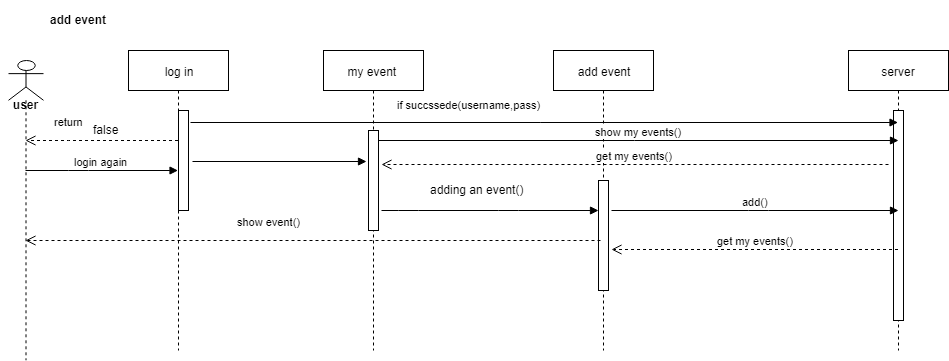

The diagram above was exported from draw.io. Its source (the exported page's mxGraphModel, read from the mxfile embedded in the PNG):
<mxGraphModel dx="2077" dy="533" grid="1" gridSize="10" guides="1" tooltips="1" connect="1" arrows="1" fold="1" page="1" pageScale="1" pageWidth="827" pageHeight="1169" math="0" shadow="0">
  <root>
    <mxCell id="0" />
    <mxCell id="1" parent="0" />
    <mxCell id="8Ud6NUlNWFyyr5iVcvkw-10" value="add event" style="shape=umlLifeline;perimeter=lifelinePerimeter;whiteSpace=wrap;html=1;container=1;collapsible=0;recursiveResize=0;outlineConnect=0;" parent="1" vertex="1">
      <mxGeometry x="275" y="60" width="100" height="300" as="geometry" />
    </mxCell>
    <mxCell id="8Ud6NUlNWFyyr5iVcvkw-17" value="" style="html=1;points=[];perimeter=orthogonalPerimeter;" parent="8Ud6NUlNWFyyr5iVcvkw-10" vertex="1">
      <mxGeometry x="45" y="130" width="10" height="110" as="geometry" />
    </mxCell>
    <mxCell id="8Ud6NUlNWFyyr5iVcvkw-11" value="server" style="shape=umlLifeline;perimeter=lifelinePerimeter;whiteSpace=wrap;html=1;container=1;collapsible=0;recursiveResize=0;outlineConnect=0;" parent="1" vertex="1">
      <mxGeometry x="570" y="60" width="100" height="300" as="geometry" />
    </mxCell>
    <mxCell id="8Ud6NUlNWFyyr5iVcvkw-39" value="" style="html=1;points=[];perimeter=orthogonalPerimeter;" parent="8Ud6NUlNWFyyr5iVcvkw-11" vertex="1">
      <mxGeometry x="45" y="60" width="10" height="210" as="geometry" />
    </mxCell>
    <mxCell id="8Ud6NUlNWFyyr5iVcvkw-12" value="" style="shape=umlLifeline;participant=umlActor;perimeter=lifelinePerimeter;whiteSpace=wrap;html=1;container=1;collapsible=0;recursiveResize=0;verticalAlign=top;spacingTop=36;labelBackgroundColor=#ffffff;outlineConnect=0;" parent="1" vertex="1">
      <mxGeometry x="-270" y="69.800048828125" width="35" height="300" as="geometry" />
    </mxCell>
    <mxCell id="8Ud6NUlNWFyyr5iVcvkw-16" value="user" style="text;align=center;fontStyle=1;verticalAlign=middle;spacingLeft=3;spacingRight=3;strokeColor=none;rotatable=0;points=[[0,0.5],[1,0.5]];portConstraint=eastwest;" parent="8Ud6NUlNWFyyr5iVcvkw-12" vertex="1">
      <mxGeometry x="-7.5" y="40.199951171875" width="50" height="10" as="geometry" />
    </mxCell>
    <mxCell id="8Ud6NUlNWFyyr5iVcvkw-15" value="add event" style="text;align=center;fontStyle=1;verticalAlign=middle;spacingLeft=3;spacingRight=3;strokeColor=none;rotatable=0;points=[[0,0.5],[1,0.5]];portConstraint=eastwest;" parent="1" vertex="1">
      <mxGeometry x="-245" y="10" width="90" height="40" as="geometry" />
    </mxCell>
    <mxCell id="8Ud6NUlNWFyyr5iVcvkw-24" value="adding an event()" style="text;html=1;resizable=0;points=[];autosize=1;align=left;verticalAlign=top;spacingTop=-4;" parent="1" vertex="1">
      <mxGeometry x="150" y="190" width="110" height="20" as="geometry" />
    </mxCell>
    <mxCell id="8Ud6NUlNWFyyr5iVcvkw-25" value="add()" style="html=1;verticalAlign=bottom;endArrow=block;" parent="1" edge="1">
      <mxGeometry width="80" relative="1" as="geometry">
        <mxPoint x="333" y="220" as="sourcePoint" />
        <mxPoint x="620" y="220" as="targetPoint" />
        <Array as="points">
          <mxPoint x="480" y="220" />
        </Array>
      </mxGeometry>
    </mxCell>
    <mxCell id="8Ud6NUlNWFyyr5iVcvkw-26" value="get my events()" style="html=1;verticalAlign=bottom;endArrow=open;dashed=1;endSize=8;entryX=1.32;entryY=0.623;entryDx=0;entryDy=0;entryPerimeter=0;" parent="1" source="8Ud6NUlNWFyyr5iVcvkw-11" target="8Ud6NUlNWFyyr5iVcvkw-17" edge="1">
      <mxGeometry relative="1" as="geometry">
        <mxPoint x="500" y="220" as="sourcePoint" />
        <mxPoint x="420" y="220" as="targetPoint" />
      </mxGeometry>
    </mxCell>
    <mxCell id="8Ud6NUlNWFyyr5iVcvkw-27" value="show event()&lt;br&gt;" style="html=1;verticalAlign=bottom;endArrow=open;dashed=1;endSize=8;" parent="1" target="8Ud6NUlNWFyyr5iVcvkw-12" edge="1">
      <mxGeometry x="0.1544" y="-10" relative="1" as="geometry">
        <mxPoint x="322" y="250" as="sourcePoint" />
        <mxPoint x="220" y="239.5" as="targetPoint" />
        <Array as="points">
          <mxPoint x="300" y="250" />
        </Array>
        <mxPoint as="offset" />
      </mxGeometry>
    </mxCell>
    <mxCell id="8Ud6NUlNWFyyr5iVcvkw-28" value="my event&amp;nbsp;" style="shape=umlLifeline;perimeter=lifelinePerimeter;whiteSpace=wrap;html=1;container=1;collapsible=0;recursiveResize=0;outlineConnect=0;" parent="1" vertex="1">
      <mxGeometry x="45" y="60" width="100" height="300" as="geometry" />
    </mxCell>
    <mxCell id="8Ud6NUlNWFyyr5iVcvkw-29" value="" style="html=1;points=[];perimeter=orthogonalPerimeter;" parent="8Ud6NUlNWFyyr5iVcvkw-28" vertex="1">
      <mxGeometry x="45" y="80" width="10" height="100" as="geometry" />
    </mxCell>
    <mxCell id="8Ud6NUlNWFyyr5iVcvkw-31" value="log in" style="shape=umlLifeline;perimeter=lifelinePerimeter;whiteSpace=wrap;html=1;container=1;collapsible=0;recursiveResize=0;outlineConnect=0;" parent="1" vertex="1">
      <mxGeometry x="-150" y="60" width="100" height="300" as="geometry" />
    </mxCell>
    <mxCell id="8Ud6NUlNWFyyr5iVcvkw-35" value="" style="html=1;points=[];perimeter=orthogonalPerimeter;" parent="8Ud6NUlNWFyyr5iVcvkw-31" vertex="1">
      <mxGeometry x="50" y="60" width="10" height="100" as="geometry" />
    </mxCell>
    <mxCell id="8Ud6NUlNWFyyr5iVcvkw-36" value="if succssede(username,pass)" style="html=1;verticalAlign=bottom;endArrow=block;exitX=1.188;exitY=0.124;exitDx=0;exitDy=0;exitPerimeter=0;" parent="1" source="8Ud6NUlNWFyyr5iVcvkw-35" target="8Ud6NUlNWFyyr5iVcvkw-11" edge="1">
      <mxGeometry x="-0.2131" y="9" relative="1" as="geometry">
        <mxPoint x="-90" y="120" as="sourcePoint" />
        <mxPoint y="130" as="targetPoint" />
        <mxPoint as="offset" />
      </mxGeometry>
    </mxCell>
    <mxCell id="8Ud6NUlNWFyyr5iVcvkw-37" value="return" style="html=1;verticalAlign=bottom;endArrow=open;dashed=1;endSize=8;" parent="1" source="8Ud6NUlNWFyyr5iVcvkw-31" target="8Ud6NUlNWFyyr5iVcvkw-12" edge="1">
      <mxGeometry x="0.4344" y="-10" relative="1" as="geometry">
        <mxPoint x="-140" y="196" as="targetPoint" />
        <Array as="points">
          <mxPoint x="-200" y="150" />
        </Array>
        <mxPoint as="offset" />
      </mxGeometry>
    </mxCell>
    <mxCell id="8Ud6NUlNWFyyr5iVcvkw-41" value="" style="html=1;verticalAlign=bottom;endArrow=block;" parent="1" edge="1">
      <mxGeometry width="80" relative="1" as="geometry">
        <mxPoint x="103" y="220" as="sourcePoint" />
        <mxPoint x="320" y="220" as="targetPoint" />
        <Array as="points">
          <mxPoint x="130" y="220" />
          <mxPoint x="230" y="220" />
        </Array>
      </mxGeometry>
    </mxCell>
    <mxCell id="8Ud6NUlNWFyyr5iVcvkw-43" value="show my events()" style="html=1;verticalAlign=bottom;endArrow=block;" parent="1" edge="1">
      <mxGeometry width="80" relative="1" as="geometry">
        <mxPoint x="100" y="150" as="sourcePoint" />
        <mxPoint x="620" y="150" as="targetPoint" />
      </mxGeometry>
    </mxCell>
    <mxCell id="8Ud6NUlNWFyyr5iVcvkw-45" value="get my events()" style="html=1;verticalAlign=bottom;endArrow=open;dashed=1;endSize=8;entryX=1.294;entryY=0.342;entryDx=0;entryDy=0;entryPerimeter=0;" parent="1" target="8Ud6NUlNWFyyr5iVcvkw-29" edge="1">
      <mxGeometry relative="1" as="geometry">
        <mxPoint x="610" y="174" as="sourcePoint" />
        <mxPoint x="-280" y="390" as="targetPoint" />
      </mxGeometry>
    </mxCell>
    <mxCell id="8Ud6NUlNWFyyr5iVcvkw-47" value="" style="html=1;verticalAlign=bottom;endArrow=block;exitX=1.376;exitY=0.512;exitDx=0;exitDy=0;exitPerimeter=0;" parent="1" source="8Ud6NUlNWFyyr5iVcvkw-35" edge="1">
      <mxGeometry width="80" relative="1" as="geometry">
        <mxPoint x="-280" y="390" as="sourcePoint" />
        <mxPoint x="88" y="171" as="targetPoint" />
        <Array as="points" />
      </mxGeometry>
    </mxCell>
    <mxCell id="8Ud6NUlNWFyyr5iVcvkw-51" value="login again" style="html=1;verticalAlign=bottom;endArrow=block;" parent="1" source="8Ud6NUlNWFyyr5iVcvkw-12" target="8Ud6NUlNWFyyr5iVcvkw-31" edge="1">
      <mxGeometry width="80" relative="1" as="geometry">
        <mxPoint x="-290" y="420" as="sourcePoint" />
        <mxPoint x="-210" y="420" as="targetPoint" />
        <Array as="points">
          <mxPoint x="-200" y="180" />
        </Array>
      </mxGeometry>
    </mxCell>
    <mxCell id="8Ud6NUlNWFyyr5iVcvkw-52" value="false" style="text;html=1;resizable=0;points=[];autosize=1;align=left;verticalAlign=top;spacingTop=-4;" parent="1" vertex="1">
      <mxGeometry x="-187.5" y="130" width="40" height="20" as="geometry" />
    </mxCell>
  </root>
</mxGraphModel>